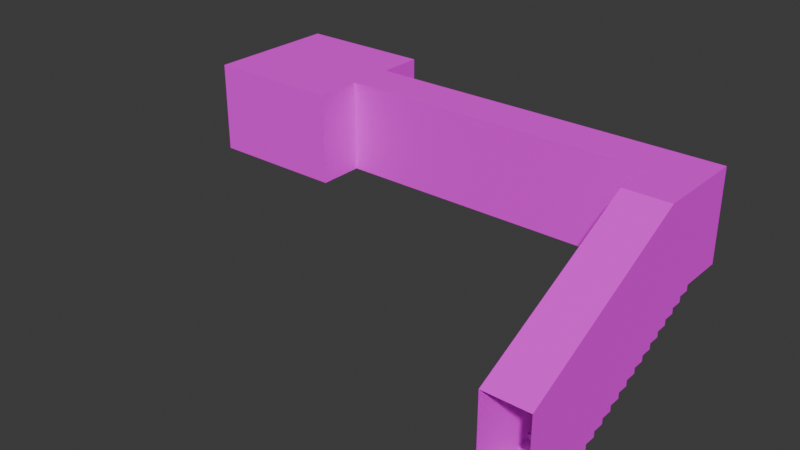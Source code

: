 # Source: map0.blend  (saved by Blender 4.2.66; exported with 4.5.12 LTS)
import bpy
from mathutils import Matrix  # noqa: F401  (used for matrix-valued properties, if any)

bpy.ops.wm.read_factory_settings(use_empty=True)
scene = bpy.context.scene
scene.name = 'Scene'

# ---- collections
col_collection = bpy.data.collections.new('Collection'); scene.collection.children.link(col_collection)

# ---- images (referenced by path relative to the original .blend; pixels are not part of the script)
import os
ASSET_DIR = os.environ.get("B2B_ASSET_DIR", "")  # directory of the original .blend (textures are referenced by path, not embedded)
HERE = os.path.dirname(os.path.abspath(__file__))  # packed textures are extracted next to this script under _unpacked/

def load_image(name, relpath, width, height, colorspace="sRGB"):
    """Load a texture the original file referenced (path relative to the .blend, or extracted next to this script)."""
    p = next((c for c in (os.path.join(HERE, relpath), os.path.join(ASSET_DIR, relpath)) if relpath and os.path.exists(c)), "")
    if p:
        img = bpy.data.images.load(p, check_existing=True)
        img.name = name
    else:  # same state as the original file: an image datablock whose file is absent (Cycles renders it pink)
        img = bpy.data.images.new(name, width, height)
        img.source = "FILE"
        img.filepath = "//" + (relpath or name)
    img.colorspace_settings.name = colorspace
    return img
img_concretefloor_jpg = load_image('concretefloor.jpg', 'concretefloor.jpg', 1024, 1024, 'sRGB')
img_white_jpg = load_image('white.jpg', 'white.jpg', 1024, 1024, 'sRGB')
img_brickwall_jpg = load_image('brickwall.jpg', 'brickwall.jpg', 1024, 1024, 'sRGB')

# ---- materials (node trees are filled in below, after node groups)
mat_floor = bpy.data.materials.new('Floor')
mat_floor.alpha_threshold = 0.0
mat_floor.use_transparent_shadow = False
mat_floor.roughness = 0.5
mat_floor.line_color = (0.0, 0.0, 0.0, 1.0)
mat_celing = bpy.data.materials.new('Celing')
mat_walls = bpy.data.materials.new('Walls')

# ---- material node trees
mat_floor.use_nodes = True; mat_floor.node_tree.nodes.clear()
_N = mat_floor.node_tree.nodes; _L = mat_floor.node_tree.links
n0 = _N.new('ShaderNodeOutputMaterial'); n0.name = 'Material Output'; n0.location = (300, 300)
n1 = _N.new('ShaderNodeBsdfPrincipled'); n1.name = 'Principled BSDF'; n1.location = (10, 300)
n1.inputs[1].default_value = 0.5
n1.inputs[2].default_value = 1.0
n1.inputs[3].default_value = 1.45
n2 = _N.new('ShaderNodeTexImage'); n2.name = 'Image Texture'; n2.location = (-280, 280)
n2.image = img_concretefloor_jpg
_L.new(n1.outputs[0], n0.inputs[0])
_L.new(n2.outputs[0], n1.inputs[0])
n0.is_active_output = True
mat_celing.use_nodes = True; mat_celing.node_tree.nodes.clear()
_N = mat_celing.node_tree.nodes; _L = mat_celing.node_tree.links
n0 = _N.new('ShaderNodeBsdfPrincipled'); n0.name = 'Principled BSDF'; n0.location = (10, 300)
n0.inputs[2].default_value = 1.0
n1 = _N.new('ShaderNodeOutputMaterial'); n1.name = 'Material Output'; n1.location = (300, 300)
n2 = _N.new('ShaderNodeTexImage'); n2.name = 'Image Texture'; n2.location = (-280, 280)
n2.image = img_white_jpg
_L.new(n0.outputs[0], n1.inputs[0])
_L.new(n2.outputs[0], n0.inputs[0])
n1.is_active_output = True
mat_walls.use_nodes = True; mat_walls.node_tree.nodes.clear()
_N = mat_walls.node_tree.nodes; _L = mat_walls.node_tree.links
n0 = _N.new('ShaderNodeBsdfPrincipled'); n0.name = 'Principled BSDF'; n0.location = (10, 300)
n0.inputs[2].default_value = 1.0
n1 = _N.new('ShaderNodeOutputMaterial'); n1.name = 'Material Output'; n1.location = (300, 300)
n2 = _N.new('ShaderNodeTexImage'); n2.name = 'Image Texture'; n2.location = (-280, 280)
n2.image = img_brickwall_jpg
_L.new(n0.outputs[0], n1.inputs[0])
_L.new(n2.outputs[0], n0.inputs[0])
n1.is_active_output = True

# ---- world
world_world = bpy.data.worlds.new('World'); scene.world = world_world
world_world.use_nodes = True; world_world.node_tree.nodes.clear()
_N = world_world.node_tree.nodes; _L = world_world.node_tree.links
n0 = _N.new('ShaderNodeOutputWorld'); n0.name = 'World Output'; n0.location = (300, 300)
n1 = _N.new('ShaderNodeBackground'); n1.name = 'Background'; n1.location = (10, 300)
n1.inputs[0].default_value = (0.05088, 0.05088, 0.05088, 1.0)
_L.new(n1.outputs[0], n0.inputs[0])
n0.is_active_output = True
world_world.color = (0.05088, 0.05088, 0.05088)
world_world.sun_shadow_jitter_overblur = 0.0

# ---- meshes
me_map0 = bpy.data.meshes.new('map0')
me_map0.from_pydata([(7.0, 2.687e-07, -2.0), (7.0, 0.0, 0.0), (8.0, -1.0, -1.344e-07), (8.0, -2.0, -2.687e-07), (7.0, -2.0, -2.687e-07), (8.0, -1.0, -2.0), (7.0, -1.0, -2.0), (8.0, -1.25, -2.25), (7.0, -1.25, -2.125), (7.0, -1.25, -2.25), (7.0, -1.0, -2.125), (8.0, -1.25, -2.125), (8.0, -1.0, -2.125), (8.0, -1.75, -2.5), (7.0, -1.5, -2.375), (7.0, -1.75, -2.375), (8.0, -1.75, -2.375), (8.0, -2.0, -2.625), (7.0, -2.25, -2.75), (7.0, -2.5, -2.75), (8.0, -2.25, -2.75), (8.0, -2.75, -3.0), (7.0, -2.75, -2.875), (7.0, -2.5, -2.875), (8.0, -2.5, -2.875), (8.0, -3.0, -3.125), (7.0, -3.0, -3.0), (7.0, -3.0, -3.125), (7.0, -2.75, -3.0), (8.0, -3.25, -3.25), (8.0, -3.25, -3.125), (8.0, -3.5, -3.375), (7.0, -3.5, -3.375), (7.0, -3.25, -3.25), (7.0, -3.5, -3.25), (7.0, -3.75, -3.375), (7.0, -1.5, -2.25), (7.0, -2.0, -2.5), (7.0, -1.75, -2.5), (7.0, -2.25, -2.625), (7.0, -2.0, -2.625), (7.0, -3.25, -3.125), (7.0, -1.0, -1.344e-07), (8.0, -4.0, -3.625), (8.0, -4.25, -3.75), (8.0, -3.75, -3.5), (7.0, -3.75, -3.5), (7.0, -4.0, -3.5), (7.0, -4.5, -3.75), (7.0, -4.5, -3.875), (7.0, -4.75, -3.875), (8.0, -4.75, -3.875), (8.0, -4.75, -4.0), (7.0, -4.75, -4.0), (7.0, -6.0, -2.0), (7.0, -6.0, -4.0), (8.0, -6.0, -4.0), (8.0, -1.5, -2.25), (8.0, -1.5, -2.375), (8.0, -2.0, -2.5), (8.0, -2.25, -2.625), (8.0, -2.5, -2.75), (8.0, -2.75, -2.875), (8.0, -3.0, -3.0), (8.0, -3.5, -3.25), (8.0, -3.75, -3.375), (8.0, -4.0, -3.5), (8.0, -4.5, -3.75), (8.0, -4.5, -3.875), (8.0, -4.25, -3.625), (8.0, -6.0, -2.0), (7.0, -4.25, -3.75), (7.0, -4.25, -3.625), (7.0, -4.0, -3.625), (8.0, 0.0, 0.0), (8.0, 2.687e-07, -2.0), (0.0, 1.0, -2.0), (-3.0, 1.0, -2.0), (-3.0, -1.0, -2.0), (0.0, -2.0, -2.0), (0.0, -1.0, -2.0), (0.0, 2.687e-07, -2.0), (-3.0, -1.0, -1.344e-07), (-3.0, 0.0, 0.0), (0.0, -1.0, -1.344e-07), (0.0, -2.0, -2.687e-07), (-3.0, -2.0, -2.0), (0.0, 1.0, 1.344e-07), (-3.0, 1.0, 1.344e-07), (-3.0, -2.0, -2.687e-07), (-3.0, 2.687e-07, -2.0), (0.0, 0.0, 0.0)], [], [(26, 63, 21, 28), (2, 74, 75, 5), (5, 6, 10, 12), (11, 8, 9, 7), (8, 11, 12, 10), (57, 36, 14, 58), (36, 57, 7, 9), (16, 15, 38, 13), (15, 16, 58, 14), (59, 37, 40, 17), (37, 59, 13, 38), (60, 39, 18, 20), (39, 60, 17, 40), (61, 19, 23, 24), (19, 61, 20, 18), (62, 22, 28, 21), (22, 62, 24, 23), (63, 26, 27, 25), (30, 41, 33, 29), (74, 1, 0, 75), (41, 30, 25, 27), (64, 34, 32, 31), (34, 64, 29, 33), (65, 35, 46, 45), (35, 65, 31, 32), (69, 72, 71, 44), (66, 45, 46, 47), (91, 87, 76, 81), (0, 1, 91, 81), (89, 82, 84, 85), (66, 47, 73, 43), (67, 48, 49, 68), (84, 42, 6, 80), (80, 6, 0, 81), (3, 70, 54, 4), (4, 42, 2, 3), (67, 44, 71, 48), (78, 86, 79, 80), (75, 0, 6, 5), (77, 90, 81, 76), (82, 83, 91, 84), (83, 90, 77, 88), (83, 88, 87, 91), (85, 84, 80, 79), (82, 89, 86, 78), (69, 43, 73, 72), (51, 68, 49, 50), (51, 50, 53, 52), (76, 87, 88, 77), (89, 85, 79, 86), (91, 1, 42, 84), (11, 7, 57, 58, 16, 13, 59, 17, 60, 20, 61, 24, 62, 21, 63, 25, 30, 29, 64, 31, 65, 45, 66, 43, 69, 44, 67, 68, 51, 52, 56, 70, 3, 2, 5, 12), (90, 78, 80, 81), (15, 14, 36, 9, 8, 10, 6, 42, 4, 54, 55, 53, 50, 49, 48, 71, 72, 73, 47, 46, 35, 32, 34, 33, 41, 27, 26, 28, 22, 23, 19, 18, 39, 40, 37, 38), (55, 56, 52, 53), (2, 42, 1, 74)])
me_map0.polygons.foreach_set('material_index', [0, 2, 0, 0, 0, 0, 0, 0, 0, 0, 0, 0, 0, 0, 0, 0, 0, 0, 0, 2, 0, 0, 0, 0, 0, 0, 0, 2, 2, 1, 0, 0, 2, 0, 1, 1, 0, 0, 0, 0, 1, 2, 1, 2, 2, 0, 0, 0, 2, 2, 1, 2, 0, 2, 0, 1])
_uv = me_map0.uv_layers.new(name='UVMap')
_uv.uv.foreach_set('vector', [1.091, 0.8182, 0.8182, 0.8182, 0.8182, 0.75, 1.091, 0.75, 3.52, -0.04687, 3.129, -0.04687, 3.129, -0.8291, 3.52, -0.8291, 0.8182, 0.0, 1.091, 0.0, 1.091, 0.03409, 0.8182, 0.03409, 0.8182, 0.1023, 1.091, 0.1023, 1.091, 0.1364, 0.8182, 0.1364, 1.091, 0.1023, 0.8182, 0.1023, 0.8182, 0.03409, 1.091, 0.03409, 0.8182, 0.2045, 1.091, 0.2045, 1.091, 0.2386, 0.8182, 0.2386, 1.091, 0.2045, 0.8182, 0.2045, 0.8182, 0.1364, 1.091, 0.1364, 0.8182, 0.3068, 1.091, 0.3068, 1.091, 0.3409, 0.8182, 0.3409, 1.091, 0.3068, 0.8182, 0.3068, 0.8182, 0.2386, 1.091, 0.2386, 0.8182, 0.4091, 1.091, 0.4091, 1.091, 0.4432, 0.8182, 0.4432, 1.091, 0.4091, 0.8182, 0.4091, 0.8182, 0.3409, 1.091, 0.3409, 0.8182, 0.5114, 1.091, 0.5114, 1.091, 0.5455, 0.8182, 0.5455, 1.091, 0.5114, 0.8182, 0.5114, 0.8182, 0.4432, 1.091, 0.4432, 0.8182, 0.6136, 1.091, 0.6136, 1.091, 0.6477, 0.8182, 0.6477, 1.091, 0.6136, 0.8182, 0.6136, 0.8182, 0.5455, 1.091, 0.5455, 0.8182, 0.7159, 1.091, 0.7159, 1.091, 0.75, 0.8182, 0.75, 1.091, 0.7159, 0.8182, 0.7159, 0.8182, 0.6477, 1.091, 0.6477, 0.8182, 0.8182, 1.091, 0.8182, 1.091, 0.8523, 0.8182, 0.8523, 0.8182, 0.9205, 1.091, 0.9205, 1.091, 0.9545, 0.8182, 0.9545, 3.129, -0.04687, 2.738, -0.04687, 2.738, -0.8291, 3.129, -0.8291, 1.091, 0.9205, 0.8182, 0.9205, 0.8182, 0.8523, 1.091, 0.8523, 0.8182, 1.023, 1.091, 1.023, 1.091, 1.057, 0.8182, 1.057, 1.091, 1.023, 0.8182, 1.023, 0.8182, 0.9545, 1.091, 0.9545, 0.8182, 1.125, 1.091, 1.125, 1.091, 1.159, 0.8182, 1.159, 1.091, 1.125, 0.8182, 1.125, 0.8182, 1.057, 1.091, 1.057, 0.8182, 1.33, 1.091, 1.33, 1.091, 1.364, 0.8182, 1.364, 0.8182, 1.227, 0.8182, 1.159, 1.091, 1.159, 1.091, 1.227, 1.192e-07, -0.8, 0.4, -0.8, 0.4, -8.941e-08, 0.0, 0.0, 2.738, -0.8291, 2.738, -0.04687, 6.255e-08, -0.04687, 5.245e-08, -0.8291, -3.276e-08, -6.553e-08, 0.2727, -5.361e-08, 0.2727, 0.8182, -3.001e-09, 0.8182, 0.8182, 1.227, 1.091, 1.227, 1.091, 1.261, 0.8182, 1.261, 0.8182, 1.432, 1.091, 1.432, 1.091, 1.466, 0.8182, 1.466, 7.382e-08, -0.7077, 2.477, -0.7077, 2.477, 1.476e-07, -7.312e-08, -1.687e-07, 0.5455, 0.8182, 0.5455, 2.727, 0.2727, 2.727, 0.2727, 0.8182, 1.091, 0.2727, 1.091, 1.492, 0.8182, 1.492, 0.8182, 0.2727, 0.8182, 0.2727, 0.8182, 0.0, 1.091, -3.276e-08, 1.091, 0.2727, 0.8182, 1.432, 0.8182, 1.364, 1.091, 1.364, 1.091, 1.432, 0.5455, 9.263e-08, 0.8182, 1.733e-07, 0.8182, 0.8182, 0.5455, 0.8182, 0.2727, 3.0, 0.2727, 2.727, 0.5455, 2.727, 0.5455, 3.0, 1.376e-07, 6.014e-15, 0.2727, 8.071e-08, 0.2727, 0.8182, 1.018e-07, 0.8182, 0.2727, -5.361e-08, 0.5455, -4.168e-08, 0.5455, 0.8182, 0.2727, 0.8182, 2.0, -0.8, 2.0, 1.192e-07, 1.6, 0.0, 1.6, -0.8, 0.5455, -4.168e-08, 0.8182, -2.976e-08, 0.8182, 0.8182, 0.5455, 0.8182, 0.4, 2.98e-08, 1.421e-14, -1.424e-07, 2.98e-07, -0.8, 0.4, -0.8, 2.0, 0.0, 1.6, 1.192e-07, 1.6, -0.8, 2.0, -0.8, 0.8182, 1.33, 0.8182, 1.261, 1.091, 1.261, 1.091, 1.33, 0.8182, 1.534, 0.8182, 1.466, 1.091, 1.466, 1.091, 1.534, 0.8182, 1.534, 1.091, 1.534, 1.091, 1.568, 0.8182, 1.568, 0.4, -8.941e-08, 0.4, -0.8, 1.6, -0.8, 1.6, 0.0, 1.6, 1.192e-07, 0.4, 2.98e-08, 0.4, -0.8, 1.6, -0.8, 0.5455, 0.8182, 0.5455, 2.727, 0.2727, 2.727, 0.2727, 0.8182, 1.768, 0.6812, 1.768, 0.6347, 1.675, 0.6347, 1.675, 0.5882, 1.583, 0.5882, 1.583, 0.5418, 1.49, 0.5418, 1.49, 0.4953, 1.397, 0.4953, 1.397, 0.4488, 1.304, 0.4488, 1.304, 0.4024, 1.211, 0.4024, 1.211, 0.3559, 1.118, 0.3559, 1.118, 0.3094, 1.025, 0.3094, 1.025, 0.263, 0.932, 0.263, 0.932, 0.2165, 0.8391, 0.2165, 0.8391, 0.1701, 0.7462, 0.1701, 0.7462, 0.1236, 0.6533, 0.1236, 0.6533, 0.07713, 0.5603, 0.07713, 0.5603, 0.03066, 0.4674, 0.03066, 0.4674, -0.0158, 0.002777, -0.0158, 0.002777, 0.7276, 1.49, 1.471, 1.861, 1.471, 1.861, 0.7276, 1.861, 0.6812, 0.2727, 8.071e-08, 0.5455, 9.263e-08, 0.5455, 0.8182, 0.2727, 0.8182, 1.583, 0.5882, 1.675, 0.5882, 1.675, 0.6347, 1.768, 0.6347, 1.768, 0.6812, 1.861, 0.6812, 1.861, 0.7276, 1.861, 1.471, 1.49, 1.471, 0.002777, 0.7276, 0.002777, -0.0158, 0.4674, -0.0158, 0.4674, 0.03066, 0.5603, 0.03066, 0.5603, 0.07713, 0.6533, 0.07713, 0.6533, 0.1236, 0.7462, 0.1236, 0.7462, 0.1701, 0.8391, 0.1701, 0.8391, 0.2165, 0.932, 0.2165, 0.932, 0.263, 1.025, 0.263, 1.025, 0.3094, 1.118, 0.3094, 1.118, 0.3559, 1.211, 0.3559, 1.211, 0.4024, 1.304, 0.4024, 1.304, 0.4488, 1.397, 0.4488, 1.397, 0.4953, 1.49, 0.4953, 1.49, 0.5418, 1.583, 0.5418, 1.364, 0.3409, 1.091, 0.3409, 1.091, -1.376e-07, 1.364, -1.376e-07, 0.2727, 3.0, 0.2727, 2.727, 0.5455, 2.727, 0.5455, 3.0])
me_map0.materials.append(mat_floor)
me_map0.materials.append(mat_celing)
me_map0.materials.append(mat_walls)
me_map0.update()
me_map0.normals_split_custom_set([tuple(v) for v in zip(*[iter([0.0, 0.0, 1.0, 0.0, 0.0, 1.0, 0.0, 0.0, 1.0, 0.0, 0.0, 1.0, -1.0, 0.0, 0.0, -1.0, 0.0, 0.0, -1.0, 0.0, 0.0, -1.0, 0.0, 0.0, 0.0, -1.0, 0.0, 0.0, -1.0, 0.0, 0.0, -1.0, 0.0, 0.0, -1.0, 0.0, 0.0, -1.0, -9.537e-07, 0.0, -1.0, -9.537e-07, 0.0, -1.0, -9.537e-07, 0.0, -1.0, -9.537e-07, 0.0, 0.0, 1.0, 0.0, 0.0, 1.0, 0.0, 0.0, 1.0, 0.0, 0.0, 1.0, 0.0, -1.0, 0.0, 0.0, -1.0, 0.0, 0.0, -1.0, 0.0, 0.0, -1.0, 0.0, 0.0, 0.0, 1.0, 0.0, 0.0, 1.0, 0.0, 0.0, 1.0, 0.0, 0.0, 1.0, 0.0, -1.0, 0.0, 0.0, -1.0, 0.0, 0.0, -1.0, 0.0, 0.0, -1.0, 0.0, 0.0, 0.0, 1.0, 0.0, 0.0, 1.0, 0.0, 0.0, 1.0, 0.0, 0.0, 1.0, 0.0, -1.0, 0.0, 0.0, -1.0, 0.0, 0.0, -1.0, 0.0, 0.0, -1.0, 0.0, 0.0, 0.0, 1.0, 0.0, 0.0, 1.0, 0.0, 0.0, 1.0, 0.0, 0.0, 1.0, 0.0, -1.0, -1.907e-06, 0.0, -1.0, -1.907e-06, 0.0, -1.0, -1.907e-06, 0.0, -1.0, -1.907e-06, 0.0, 0.0, 1.0, 0.0, 0.0, 1.0, 0.0, 0.0, 1.0, 0.0, 0.0, 1.0, 0.0, -1.0, 0.0, 0.0, -1.0, 0.0, 0.0, -1.0, 0.0, 0.0, -1.0, 0.0, 0.0, 9.537e-07, 1.0, 0.0, 9.537e-07, 1.0, 0.0, 9.537e-07, 1.0, 0.0, 9.537e-07, 1.0, 0.0, -1.0, 0.0, 0.0, -1.0, 0.0, 0.0, -1.0, 0.0, 0.0, -1.0, 0.0, 0.0, -9.537e-07, 1.0, 0.0, -9.537e-07, 1.0, 0.0, -9.537e-07, 1.0, 0.0, -9.537e-07, 1.0, 0.0, -1.0, 0.0, 0.0, -1.0, 0.0, 0.0, -1.0, 0.0, 0.0, -1.0, 0.0, 0.0, -1.0, 0.0, 0.0, -1.0, 0.0, 0.0, -1.0, 0.0, 0.0, -1.0, 0.0, 0.0, -1.0, -1.344e-07, 0.0, -1.0, -1.344e-07, 0.0, -1.0, -1.344e-07, 0.0, -1.0, -1.344e-07, 0.0, 0.0, 1.0, 0.0, 0.0, 1.0, 0.0, 0.0, 1.0, 0.0, 0.0, 1.0, 0.0, -1.0, 0.0, 0.0, -1.0, 0.0, 0.0, -1.0, 0.0, 0.0, -1.0, 0.0, 0.0, 0.0, 1.0, 0.0, 0.0, 1.0, 0.0, 0.0, 1.0, 0.0, 0.0, 1.0, 0.0, -1.0, 0.0, 0.0, -1.0, 0.0, 0.0, -1.0, 0.0, 0.0, -1.0, 0.0, 0.0, 0.0, 1.0, 0.0, 0.0, 1.0, 0.0, 0.0, 1.0, 0.0, 0.0, 1.0, 0.0, -1.0, 0.0, 0.0, -1.0, 0.0, 0.0, -1.0, 0.0, 0.0, -1.0, 0.0, 0.0, 9.537e-07, 1.0, 0.0, 9.537e-07, 1.0, 0.0, 9.537e-07, 1.0, 0.0, 9.537e-07, 1.0, -1.0, 0.0, 0.0, -1.0, 0.0, 0.0, -1.0, 0.0, 0.0, -1.0, 0.0, 0.0, 0.0, -1.0, -1.344e-07, 0.0, -1.0, -1.344e-07, 0.0, -1.0, -1.344e-07, 0.0, -1.0, -1.344e-07, 0.0, 1.344e-07, -1.0, 0.0, 1.344e-07, -1.0, 0.0, 1.344e-07, -1.0, 0.0, 1.344e-07, -1.0, 0.0, -1.0, 0.0, 0.0, -1.0, 0.0, 0.0, -1.0, 0.0, 0.0, -1.0, 0.0, 0.0, -1.0, 0.0, 0.0, -1.0, 0.0, 0.0, -1.0, 0.0, 0.0, -1.0, 0.0, 0.0, 1.0, 1.022e-07, 0.0, 1.0, 1.022e-07, 0.0, 1.0, 1.022e-07, 0.0, 1.0, 1.022e-07, 0.0, -2.384e-07, 1.0, 0.0, -2.384e-07, 1.0, 0.0, -2.384e-07, 1.0, 0.0, -2.384e-07, 1.0, 0.0, 0.4472, -0.8944, 0.0, 0.4472, -0.8944, 0.0, 0.4472, -0.8944, 0.0, 0.4472, -0.8944, 0.0, 1.344e-07, -1.0, 0.0, 1.344e-07, -1.0, 0.0, 1.344e-07, -1.0, 0.0, 1.344e-07, -1.0, 0.0, -9.537e-07, 1.0, 0.0, -9.537e-07, 1.0, 0.0, -9.537e-07, 1.0, 0.0, -9.537e-07, 1.0, 0.0, 2.384e-07, 1.0, 0.0, 2.384e-07, 1.0, 0.0, 2.384e-07, 1.0, 0.0, 2.384e-07, 1.0, 0.0, -2.384e-07, 1.0, 0.0, -2.384e-07, 1.0, 0.0, -2.384e-07, 1.0, 0.0, -2.384e-07, 1.0, 0.0, -3.576e-07, 1.0, 0.0, -3.576e-07, 1.0, 0.0, -3.576e-07, 1.0, 0.0, -3.576e-07, 1.0, 0.0, 1.344e-07, -1.0, 0.0, 1.344e-07, -1.0, 0.0, 1.344e-07, -1.0, 0.0, 1.344e-07, -1.0, 1.0, -2.384e-07, 0.0, 1.0, -2.384e-07, 0.0, 1.0, -2.384e-07, 0.0, 1.0, -2.384e-07, 0.0, 0.0, 1.344e-07, -1.0, 0.0, 1.344e-07, -1.0, 0.0, 1.344e-07, -1.0, 0.0, 1.344e-07, -1.0, -1.0, 0.0, 0.0, -1.0, 0.0, 0.0, -1.0, 0.0, 0.0, -1.0, 0.0, 0.0, 1.0, -1.192e-07, 0.0, 1.0, -1.192e-07, 0.0, 1.0, -1.192e-07, 0.0, 1.0, -1.192e-07, 0.0, 0.0, 0.0, 1.0, 0.0, 0.0, 1.0, 0.0, 0.0, 1.0, 0.0, 0.0, 1.0, 0.0, 0.0, 1.0, 0.0, 0.0, 1.0, 0.0, 0.0, 1.0, 0.0, 0.0, 1.0, 0.0, -1.0, 0.0, 0.0, -1.0, 0.0, 0.0, -1.0, 0.0, 0.0, -1.0, 0.0, 0.0, -1.0, -1.589e-07, 0.0, -1.0, -1.589e-07, 0.0, -1.0, -1.589e-07, 0.0, -1.0, -1.589e-07, 0.0, 1.0, 3.179e-07, 0.0, 1.0, 3.179e-07, 0.0, 1.0, 3.179e-07, 0.0, 1.0, 3.179e-07, 0.0, 1.344e-07, -1.0, 0.0, 1.344e-07, -1.0, 0.0, 1.344e-07, -1.0, 0.0, 1.344e-07, -1.0, -1.0, -1.557e-07, 0.0, -1.0, -1.557e-07, 0.0, -1.0, -1.557e-07, 0.0, -1.0, -1.557e-07, 0.0, -1.0, -1.557e-07, 0.0, -1.0, -1.557e-07, 0.0, -1.0, -1.557e-07, 0.0, -1.0, -1.557e-07, 0.0, -1.0, -1.557e-07, 0.0, -1.0, -1.557e-07, 0.0, -1.0, -1.557e-07, 0.0, -1.0, -1.557e-07, 0.0, -1.0, -1.557e-07, 0.0, -1.0, -1.557e-07, 0.0, -1.0, -1.557e-07, 0.0, -1.0, -1.557e-07, 0.0, -1.0, -1.557e-07, 0.0, -1.0, -1.557e-07, 0.0, -1.0, -1.557e-07, 0.0, -1.0, -1.557e-07, 0.0, -1.0, -1.557e-07, 0.0, -1.0, -1.557e-07, 0.0, -1.0, -1.557e-07, 0.0, -1.0, -1.557e-07, 0.0, -1.0, -1.557e-07, 0.0, -1.0, -1.557e-07, 0.0, -1.0, -1.557e-07, 0.0, -1.0, -1.557e-07, 0.0, -1.0, -1.557e-07, 0.0, -1.0, -1.557e-07, 0.0, -1.0, -1.557e-07, 0.0, -1.0, -1.557e-07, 0.0, -1.0, -1.557e-07, 0.0, -1.0, -1.557e-07, 0.0, -1.0, -1.557e-07, 0.0, -1.0, -1.557e-07, 0.0, 0.0, -2.384e-07, 1.0, 0.0, -2.384e-07, 1.0, 0.0, -2.384e-07, 1.0, 0.0, -2.384e-07, 1.0, 1.0, 1.946e-08, 0.0, 1.0, 1.946e-08, 0.0, 1.0, 1.946e-08, 0.0, 1.0, 1.946e-08, 0.0, 1.0, 1.946e-08, 0.0, 1.0, 1.946e-08, 0.0, 1.0, 1.946e-08, 0.0, 1.0, 1.946e-08, 0.0, 1.0, 1.946e-08, 0.0, 1.0, 1.946e-08, 0.0, 1.0, 1.946e-08, 0.0, 1.0, 1.946e-08, 0.0, 1.0, 1.946e-08, 0.0, 1.0, 1.946e-08, 0.0, 1.0, 1.946e-08, 0.0, 1.0, 1.946e-08, 0.0, 1.0, 1.946e-08, 0.0, 1.0, 1.946e-08, 0.0, 1.0, 1.946e-08, 0.0, 1.0, 1.946e-08, 0.0, 1.0, 1.946e-08, 0.0, 1.0, 1.946e-08, 0.0, 1.0, 1.946e-08, 0.0, 1.0, 1.946e-08, 0.0, 1.0, 1.946e-08, 0.0, 1.0, 1.946e-08, 0.0, 1.0, 1.946e-08, 0.0, 1.0, 1.946e-08, 0.0, 1.0, 1.946e-08, 0.0, 1.0, 1.946e-08, 0.0, 1.0, 1.946e-08, 0.0, 1.0, 1.946e-08, 0.0, 1.0, 1.946e-08, 0.0, 1.0, 1.946e-08, 0.0, 1.0, 1.946e-08, 0.0, 1.0, 1.946e-08, 0.0, 0.0, -7.629e-07, 1.0, 0.0, -7.629e-07, 1.0, 0.0, -7.629e-07, 1.0, 0.0, -7.629e-07, 1.0, 0.0, 1.344e-07, -1.0, 0.0, 1.344e-07, -1.0, 0.0, 1.344e-07, -1.0, 0.0, 1.344e-07, -1.0])] * 3)])

# ---- objects
ob_map0 = bpy.data.objects.new('map0', me_map0)

# ---- transforms, parenting, visibility, modifiers, constraints
ob_map0.location = (0.0, 0.0, 0.0)
ob_map0.rotation_mode = 'QUATERNION'
ob_map0.rotation_quaternion = (1.0, 0.0, 0.0, 0.0)

# ---- collection membership
col_collection.objects.link(ob_map0)

# ---- scene / render settings (as saved in the file)
scene.frame_start = 1; scene.frame_end = 250; scene.frame_set(1)
scene.render.engine = 'BLENDER_EEVEE_NEXT'
bpy.context.view_layer.update()

# ---- added for rendering (the .blend has no active camera and no usable light): camera, sun
cam_auto = bpy.data.cameras.new('AutoCamera')
cam_auto.lens = 50.0
cam_auto.sensor_width = 36.0
cam_auto.clip_end = 1000.0
ob_auto_camera = bpy.data.objects.new('AutoCamera', cam_auto)
scene.collection.objects.link(ob_auto_camera)
ob_auto_camera.location = (15.1184, -17.6421, 8.0947)
ob_auto_camera.rotation_euler = (1.09748, -7.21219e-08, 0.694738)
scene.camera = ob_auto_camera
light_auto_sun = bpy.data.lights.new('AutoSun', 'SUN')
light_auto_sun.energy = 3.0
light_auto_sun.angle = 0.0523599
ob_auto_sun = bpy.data.objects.new('AutoSun', light_auto_sun)
scene.collection.objects.link(ob_auto_sun)
ob_auto_sun.rotation_euler = (0.872665, 0.174533, 0.523599)
bpy.context.view_layer.update()
